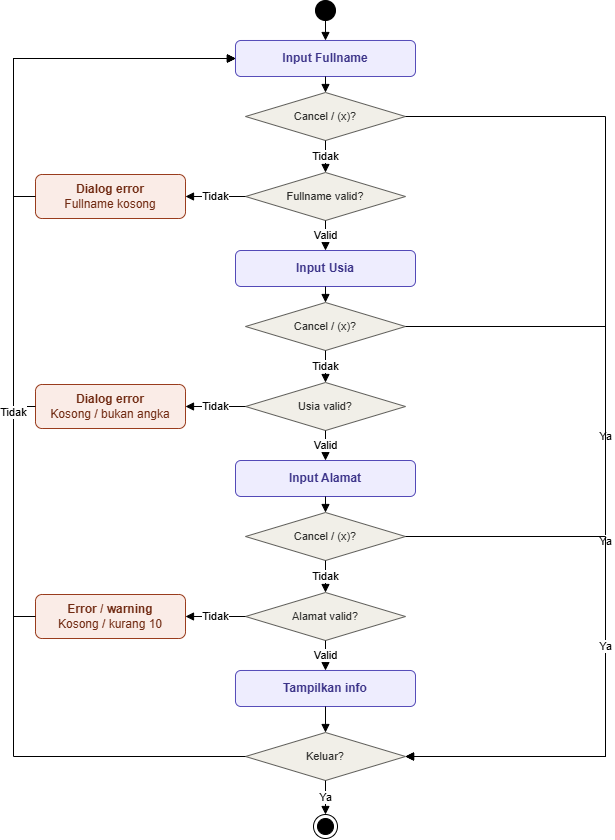

The diagram above was exported from draw.io. Its source (the exported page's mxGraphModel, read from the mxfile embedded in the PNG):
<mxGraphModel dx="1203" dy="1178" grid="1" gridSize="10" guides="1" tooltips="1" connect="1" arrows="1" fold="1" page="1" pageScale="1" pageWidth="827" pageHeight="1169" math="0" shadow="0">
  <root>
    <mxCell id="0" />
    <mxCell id="1" parent="0" />
    <mxCell id="start" parent="1" style="ellipse;html=1;fillColor=#000000;strokeColor=#000000;" value="" vertex="1">
      <mxGeometry height="20" width="20" x="330" y="26" as="geometry" />
    </mxCell>
    <mxCell id="a1" parent="1" style="rounded=1;whiteSpace=wrap;html=1;fillColor=#EEEDFE;strokeColor=#534AB7;fontColor=#3C3489;fontStyle=1;" value="Input Fullname" vertex="1">
      <mxGeometry height="36" width="180" x="250" y="66" as="geometry" />
    </mxCell>
    <mxCell id="a2" parent="1" style="rounded=1;whiteSpace=wrap;html=1;fillColor=#EEEDFE;strokeColor=#534AB7;fontColor=#3C3489;fontStyle=1;" value="Input Usia" vertex="1">
      <mxGeometry height="36" width="180" x="250" y="276" as="geometry" />
    </mxCell>
    <mxCell id="a3" parent="1" style="rounded=1;whiteSpace=wrap;html=1;fillColor=#EEEDFE;strokeColor=#534AB7;fontColor=#3C3489;fontStyle=1;" value="Input Alamat" vertex="1">
      <mxGeometry height="36" width="180" x="250" y="486" as="geometry" />
    </mxCell>
    <mxCell id="a4" parent="1" style="rounded=1;whiteSpace=wrap;html=1;fillColor=#EEEDFE;strokeColor=#534AB7;fontColor=#3C3489;fontStyle=1;" value="Tampilkan info" vertex="1">
      <mxGeometry height="36" width="180" x="250" y="696" as="geometry" />
    </mxCell>
    <mxCell id="d1" parent="1" style="rhombus;whiteSpace=wrap;html=1;fillColor=#F1EFE8;strokeColor=#5F5E5A;fontColor=#2C2C2A;fontSize=11;" value="Cancel / (x)?" vertex="1">
      <mxGeometry height="48" width="160" x="260" y="118" as="geometry" />
    </mxCell>
    <mxCell id="d2" parent="1" style="rhombus;whiteSpace=wrap;html=1;fillColor=#F1EFE8;strokeColor=#5F5E5A;fontColor=#2C2C2A;fontSize=11;" value="Fullname valid?" vertex="1">
      <mxGeometry height="48" width="160" x="260" y="198" as="geometry" />
    </mxCell>
    <mxCell id="d3" parent="1" style="rhombus;whiteSpace=wrap;html=1;fillColor=#F1EFE8;strokeColor=#5F5E5A;fontColor=#2C2C2A;fontSize=11;" value="Cancel / (x)?" vertex="1">
      <mxGeometry height="48" width="160" x="260" y="328" as="geometry" />
    </mxCell>
    <mxCell id="d4" parent="1" style="rhombus;whiteSpace=wrap;html=1;fillColor=#F1EFE8;strokeColor=#5F5E5A;fontColor=#2C2C2A;fontSize=11;" value="Usia valid?" vertex="1">
      <mxGeometry height="48" width="160" x="260" y="408" as="geometry" />
    </mxCell>
    <mxCell id="d5" parent="1" style="rhombus;whiteSpace=wrap;html=1;fillColor=#F1EFE8;strokeColor=#5F5E5A;fontColor=#2C2C2A;fontSize=11;" value="Cancel / (x)?" vertex="1">
      <mxGeometry height="48" width="160" x="260" y="538" as="geometry" />
    </mxCell>
    <mxCell id="d6" parent="1" style="rhombus;whiteSpace=wrap;html=1;fillColor=#F1EFE8;strokeColor=#5F5E5A;fontColor=#2C2C2A;fontSize=11;" value="Alamat valid?" vertex="1">
      <mxGeometry height="48" width="160" x="260" y="618" as="geometry" />
    </mxCell>
    <mxCell id="d7" parent="1" style="rhombus;whiteSpace=wrap;html=1;fillColor=#F1EFE8;strokeColor=#5F5E5A;fontColor=#2C2C2A;fontSize=11;" value="Keluar?" vertex="1">
      <mxGeometry height="48" width="160" x="260" y="758" as="geometry" />
    </mxCell>
    <mxCell id="e1" parent="1" style="rounded=1;whiteSpace=wrap;html=1;fillColor=#FAECE7;strokeColor=#993C1D;fontColor=#712B13;" value="&lt;b&gt;Dialog error&lt;/b&gt;&lt;br&gt;Fullname kosong" vertex="1">
      <mxGeometry height="44" width="150" x="50" y="200" as="geometry" />
    </mxCell>
    <mxCell id="e2" parent="1" style="rounded=1;whiteSpace=wrap;html=1;fillColor=#FAECE7;strokeColor=#993C1D;fontColor=#712B13;" value="&lt;b&gt;Dialog error&lt;/b&gt;&lt;br&gt;Kosong / bukan angka" vertex="1">
      <mxGeometry height="44" width="150" x="50" y="410" as="geometry" />
    </mxCell>
    <mxCell id="e3" parent="1" style="rounded=1;whiteSpace=wrap;html=1;fillColor=#FAECE7;strokeColor=#993C1D;fontColor=#712B13;" value="&lt;b&gt;Error / warning&lt;/b&gt;&lt;br&gt;Kosong / kurang 10" vertex="1">
      <mxGeometry height="44" width="150" x="50" y="620" as="geometry" />
    </mxCell>
    <mxCell id="end" parent="1" style="shape=endState;html=1;fillColor=#000000;strokeColor=#000000;" value="" vertex="1">
      <mxGeometry height="24" width="24" x="328" y="840" as="geometry" />
    </mxCell>
    <mxCell id="ed1" edge="1" parent="1" source="start" style="edgeStyle=orthogonalEdgeStyle;rounded=0;html=1;endArrow=block;endFill=1;fontSize=11;" target="a1" value="">
      <mxGeometry relative="1" as="geometry" />
    </mxCell>
    <mxCell id="ed2" edge="1" parent="1" source="a1" style="edgeStyle=orthogonalEdgeStyle;rounded=0;html=1;endArrow=block;endFill=1;fontSize=11;" target="d1" value="">
      <mxGeometry relative="1" as="geometry" />
    </mxCell>
    <mxCell id="ed3" edge="1" parent="1" source="d1" style="edgeStyle=orthogonalEdgeStyle;rounded=0;html=1;endArrow=block;endFill=1;fontSize=11;" target="d2" value="Tidak">
      <mxGeometry relative="1" as="geometry" />
    </mxCell>
    <mxCell id="ed4" edge="1" parent="1" source="d2" style="edgeStyle=orthogonalEdgeStyle;rounded=0;html=1;endArrow=block;endFill=1;fontSize=11;" target="a2" value="Valid">
      <mxGeometry relative="1" as="geometry" />
    </mxCell>
    <mxCell id="ed5" edge="1" parent="1" source="a2" style="edgeStyle=orthogonalEdgeStyle;rounded=0;html=1;endArrow=block;endFill=1;fontSize=11;" target="d3" value="">
      <mxGeometry relative="1" as="geometry" />
    </mxCell>
    <mxCell id="ed6" edge="1" parent="1" source="d3" style="edgeStyle=orthogonalEdgeStyle;rounded=0;html=1;endArrow=block;endFill=1;fontSize=11;" target="d4" value="Tidak">
      <mxGeometry relative="1" as="geometry" />
    </mxCell>
    <mxCell id="ed7" edge="1" parent="1" source="d4" style="edgeStyle=orthogonalEdgeStyle;rounded=0;html=1;endArrow=block;endFill=1;fontSize=11;" target="a3" value="Valid">
      <mxGeometry relative="1" as="geometry" />
    </mxCell>
    <mxCell id="ed8" edge="1" parent="1" source="a3" style="edgeStyle=orthogonalEdgeStyle;rounded=0;html=1;endArrow=block;endFill=1;fontSize=11;" target="d5" value="">
      <mxGeometry relative="1" as="geometry" />
    </mxCell>
    <mxCell id="ed9" edge="1" parent="1" source="d5" style="edgeStyle=orthogonalEdgeStyle;rounded=0;html=1;endArrow=block;endFill=1;fontSize=11;" target="d6" value="Tidak">
      <mxGeometry relative="1" as="geometry" />
    </mxCell>
    <mxCell id="ed10" edge="1" parent="1" source="d6" style="edgeStyle=orthogonalEdgeStyle;rounded=0;html=1;endArrow=block;endFill=1;fontSize=11;" target="a4" value="Valid">
      <mxGeometry relative="1" as="geometry" />
    </mxCell>
    <mxCell id="ed11" edge="1" parent="1" source="a4" style="edgeStyle=orthogonalEdgeStyle;rounded=0;html=1;endArrow=block;endFill=1;fontSize=11;" target="d7" value="">
      <mxGeometry relative="1" as="geometry" />
    </mxCell>
    <mxCell id="ed12" edge="1" parent="1" source="d7" style="edgeStyle=orthogonalEdgeStyle;rounded=0;html=1;endArrow=block;endFill=1;fontSize=11;" target="end" value="Ya">
      <mxGeometry relative="1" as="geometry" />
    </mxCell>
    <mxCell id="ed13" edge="1" parent="1" source="d1" style="edgeStyle=orthogonalEdgeStyle;rounded=0;html=1;endArrow=block;endFill=1;fontSize=11;exitX=1;exitY=0.5;entryX=1;entryY=0.5;" target="d7" value="Ya">
      <mxGeometry relative="1" as="geometry">
        <Array as="points">
          <mxPoint x="620" y="142" />
          <mxPoint x="620" y="782" />
        </Array>
      </mxGeometry>
    </mxCell>
    <mxCell id="ed14" edge="1" parent="1" source="d3" style="edgeStyle=orthogonalEdgeStyle;rounded=0;html=1;endArrow=block;endFill=1;fontSize=11;exitX=1;exitY=0.5;entryX=1;entryY=0.5;" target="d7" value="Ya">
      <mxGeometry relative="1" as="geometry">
        <Array as="points">
          <mxPoint x="620" y="352" />
          <mxPoint x="620" y="782" />
        </Array>
      </mxGeometry>
    </mxCell>
    <mxCell id="ed15" edge="1" parent="1" source="d5" style="edgeStyle=orthogonalEdgeStyle;rounded=0;html=1;endArrow=block;endFill=1;fontSize=11;exitX=1;exitY=0.5;entryX=1;entryY=0.5;" target="d7" value="Ya">
      <mxGeometry relative="1" as="geometry">
        <Array as="points">
          <mxPoint x="620" y="562" />
          <mxPoint x="620" y="782" />
        </Array>
      </mxGeometry>
    </mxCell>
    <mxCell id="ed16" edge="1" parent="1" source="d2" style="edgeStyle=orthogonalEdgeStyle;rounded=0;html=1;endArrow=block;endFill=1;fontSize=11;exitX=0;exitY=0.5;entryX=1;entryY=0.5;" target="e1" value="Tidak">
      <mxGeometry relative="1" as="geometry" />
    </mxCell>
    <mxCell id="ed17" edge="1" parent="1" source="e1" style="edgeStyle=orthogonalEdgeStyle;rounded=0;html=1;endArrow=block;endFill=1;fontSize=11;exitX=0;exitY=0.5;entryX=0;entryY=0.5;" target="a1" value="">
      <mxGeometry relative="1" as="geometry">
        <Array as="points">
          <mxPoint x="28" y="222" />
          <mxPoint x="28" y="84" />
        </Array>
      </mxGeometry>
    </mxCell>
    <mxCell id="ed18" edge="1" parent="1" source="d4" style="edgeStyle=orthogonalEdgeStyle;rounded=0;html=1;endArrow=block;endFill=1;fontSize=11;exitX=0;exitY=0.5;entryX=1;entryY=0.5;" target="e2" value="Tidak">
      <mxGeometry relative="1" as="geometry" />
    </mxCell>
    <mxCell id="ed19" edge="1" parent="1" source="e2" style="edgeStyle=orthogonalEdgeStyle;rounded=0;html=1;endArrow=block;endFill=1;fontSize=11;exitX=0;exitY=0.5;entryX=0;entryY=0.5;" target="a1" value="">
      <mxGeometry relative="1" as="geometry">
        <Array as="points">
          <mxPoint x="28" y="432" />
          <mxPoint x="28" y="84" />
        </Array>
      </mxGeometry>
    </mxCell>
    <mxCell id="ed20" edge="1" parent="1" source="d6" style="edgeStyle=orthogonalEdgeStyle;rounded=0;html=1;endArrow=block;endFill=1;fontSize=11;exitX=0;exitY=0.5;entryX=1;entryY=0.5;" target="e3" value="Tidak">
      <mxGeometry relative="1" as="geometry" />
    </mxCell>
    <mxCell id="ed21" edge="1" parent="1" source="e3" style="edgeStyle=orthogonalEdgeStyle;rounded=0;html=1;endArrow=block;endFill=1;fontSize=11;exitX=0;exitY=0.5;entryX=0;entryY=0.5;" target="a1" value="">
      <mxGeometry relative="1" as="geometry">
        <Array as="points">
          <mxPoint x="28" y="642" />
          <mxPoint x="28" y="84" />
        </Array>
      </mxGeometry>
    </mxCell>
    <mxCell id="ed22" edge="1" parent="1" source="d7" style="edgeStyle=orthogonalEdgeStyle;rounded=0;html=1;endArrow=block;endFill=1;fontSize=11;exitX=0;exitY=0.5;entryX=0;entryY=0.5;" target="a1" value="Tidak">
      <mxGeometry relative="1" as="geometry">
        <Array as="points">
          <mxPoint x="28" y="782" />
          <mxPoint x="28" y="84" />
        </Array>
      </mxGeometry>
    </mxCell>
  </root>
</mxGraphModel>